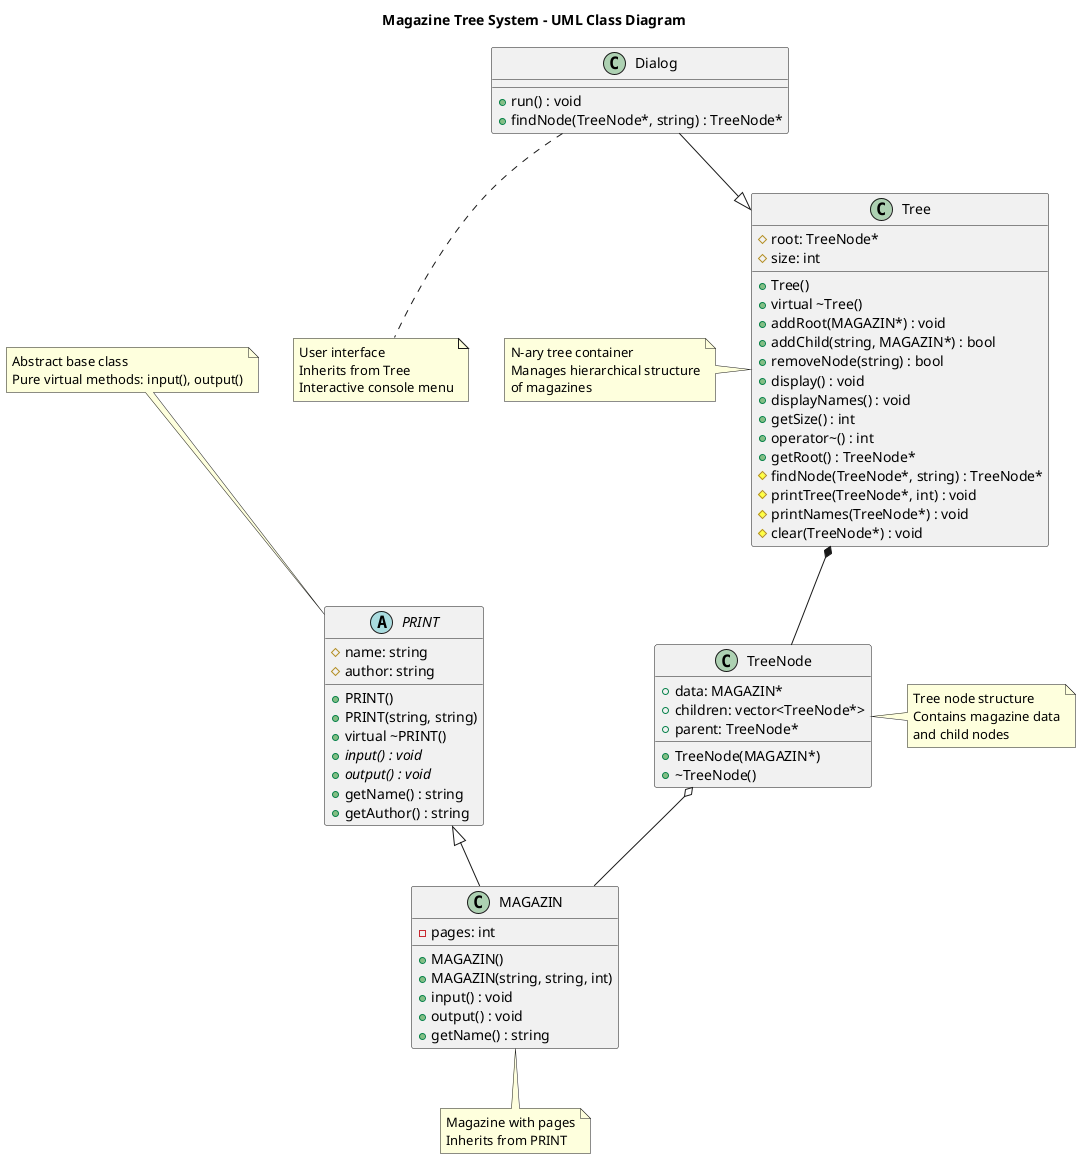

The diagram above was rendered by PlantUML. Its source (embedded in the PNG):
@startuml
title Magazine Tree System - UML Class Diagram

abstract class PRINT {
  # name: string
  # author: string
  + PRINT()
  + PRINT(string, string)
  + virtual ~PRINT()
  + {abstract} input() : void
  + {abstract} output() : void
  + getName() : string
  + getAuthor() : string
}

class MAGAZIN {
  - pages: int
  + MAGAZIN()
  + MAGAZIN(string, string, int)
  + input() : void
  + output() : void
  + getName() : string
}

class TreeNode {
  + data: MAGAZIN*
  + children: vector<TreeNode*>
  + parent: TreeNode*
  + TreeNode(MAGAZIN*)
  + ~TreeNode()
}

class Tree {
  # root: TreeNode*
  # size: int
  + Tree()
  + virtual ~Tree()
  + addRoot(MAGAZIN*) : void
  + addChild(string, MAGAZIN*) : bool
  + removeNode(string) : bool
  + display() : void
  + displayNames() : void
  + getSize() : int
  + operator~() : int
  + getRoot() : TreeNode*
  # findNode(TreeNode*, string) : TreeNode*
  # printTree(TreeNode*, int) : void
  # printNames(TreeNode*) : void
  # clear(TreeNode*) : void
}

class Dialog {
  + run() : void
  + findNode(TreeNode*, string) : TreeNode*
}

PRINT <|-- MAGAZIN
Tree *-- TreeNode
Dialog --|> Tree
TreeNode o-- MAGAZIN

note top of PRINT : Abstract base class\nPure virtual methods: input(), output()

note bottom of MAGAZIN : Magazine with pages\nInherits from PRINT

note right of TreeNode : Tree node structure\nContains magazine data\nand child nodes

note left of Tree : N-ary tree container\nManages hierarchical structure\nof magazines

note bottom of Dialog : User interface\nInherits from Tree\nInteractive console menu

@enduml